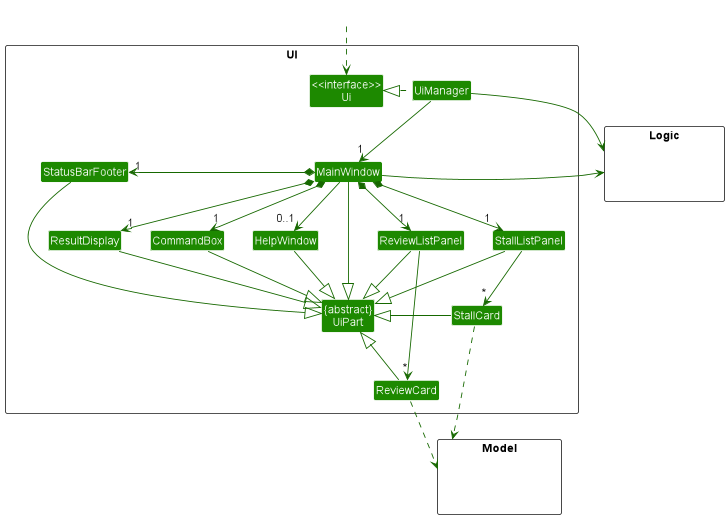

The diagram above was rendered by PlantUML. Its source (embedded in the PNG):
@startuml
!include style.puml
skinparam arrowThickness 1.1
skinparam arrowColor UI_COLOR_T3
skinparam classBackgroundColor UI_COLOR

package UI <<Rectangle>>{
Class "<<interface>>\nUi" as Ui
Class UiManager
Class MainWindow
Class HelpWindow
Class ResultDisplay
Class StallListPanel
Class StallCard
Class ReviewListPanel
Class ReviewCard
Class StatusBarFooter
Class CommandBox
Class "{abstract}\nUiPart" as UiPart
}

package Model <<Rectangle>> {
Class HiddenModel #FFFFFF
}

package Logic <<Rectangle>> {
Class HiddenLogic #FFFFFF
}

Class HiddenOutside #FFFFFF
HiddenOutside ..> Ui

UiManager .left.|> Ui
UiManager -down-> "1" MainWindow
MainWindow *-down->  "1" CommandBox
MainWindow *-down-> "1" ResultDisplay
MainWindow *-down-> "1" StallListPanel
MainWindow *-down-> "1" ReviewListPanel
MainWindow *-left-> "1" StatusBarFooter
MainWindow --> "0..1" HelpWindow

StallListPanel -down-> "*" StallCard
ReviewListPanel -down-> "*" ReviewCard

MainWindow -down-|> UiPart

ResultDisplay --|> UiPart
CommandBox --|> UiPart
StallListPanel --|> UiPart
StallCard -left-|> UiPart
ReviewListPanel --|> UiPart
ReviewCard -left-|> UiPart
StatusBarFooter --|> UiPart
HelpWindow --|> UiPart

StallCard ..> Model
ReviewCard ..> Model
UiManager -right-> Logic
MainWindow -right-> Logic

StallListPanel -[hidden]left- ReviewListPanel
ReviewListPanel -[hidden]left- HelpWindow
HelpWindow -[hidden]left- CommandBox
CommandBox -[hidden]left- ResultDisplay
ResultDisplay -[hidden]left- StatusBarFooter
StallCard -[hidden]down- ReviewCard

@enduml